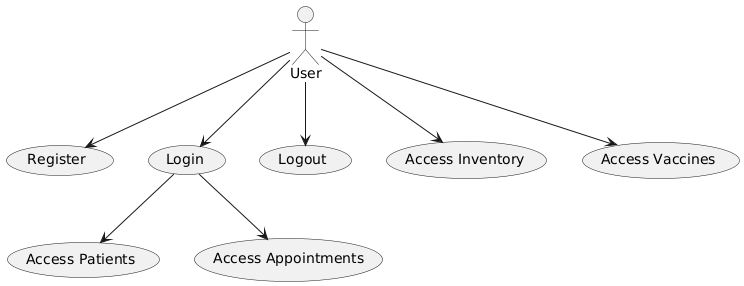

The diagram above was rendered by PlantUML. Its source (embedded in the PNG):
@startuml
actor User as U

U --> (Register)
U --> (Login)
U --> (Logout)
U --> (Access Inventory)
U --> (Access Vaccines)

(Login) --> (Access Patients)
(Login) --> (Access Appointments)
@enduml